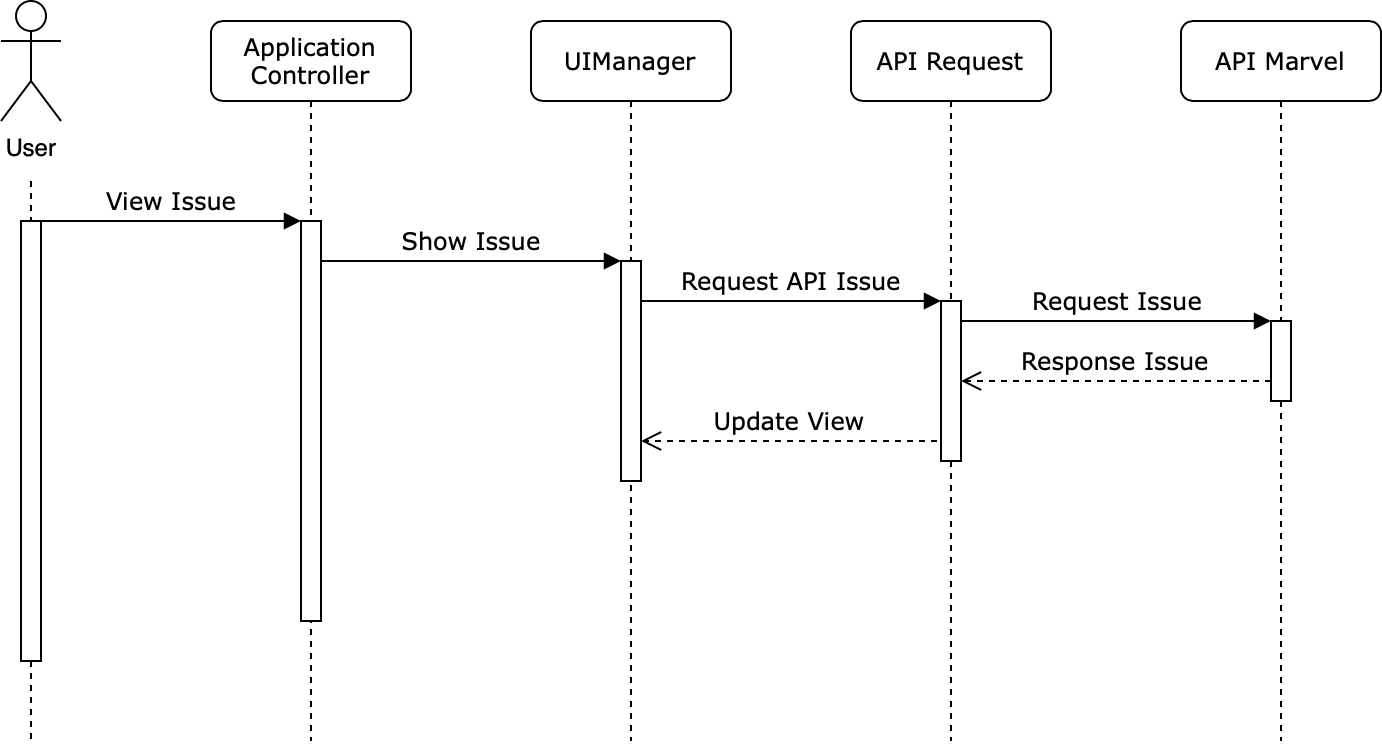

The diagram above was exported from draw.io. Its source (the exported page's mxGraphModel, read from the mxfile embedded in the PNG):
<mxGraphModel dx="946" dy="663" grid="1" gridSize="10" guides="1" tooltips="1" connect="1" arrows="1" fold="1" page="1" pageScale="1" pageWidth="1100" pageHeight="850" background="#ffffff" math="0" shadow="0">
  <root>
    <mxCell id="0" />
    <mxCell id="1" parent="0" />
    <mxCell id="uJt5uquJoPCeAhy9RGvL-1" value="" style="endArrow=none;dashed=1;html=1;" edge="1" parent="1">
      <mxGeometry width="50" height="50" relative="1" as="geometry">
        <mxPoint x="150" y="160" as="sourcePoint" />
        <mxPoint x="150" y="440" as="targetPoint" />
      </mxGeometry>
    </mxCell>
    <mxCell id="7baba1c4bc27f4b0-2" value="Application Controller" style="shape=umlLifeline;perimeter=lifelinePerimeter;whiteSpace=wrap;html=1;container=1;collapsible=0;recursiveResize=0;outlineConnect=0;rounded=1;shadow=0;comic=0;labelBackgroundColor=none;strokeWidth=1;fontFamily=Verdana;fontSize=12;align=center;" parent="1" vertex="1">
      <mxGeometry x="240" y="80" width="100" height="360" as="geometry" />
    </mxCell>
    <mxCell id="7baba1c4bc27f4b0-10" value="" style="html=1;points=[];perimeter=orthogonalPerimeter;rounded=0;shadow=0;comic=0;labelBackgroundColor=none;strokeWidth=1;fontFamily=Verdana;fontSize=12;align=center;" parent="7baba1c4bc27f4b0-2" vertex="1">
      <mxGeometry x="45" y="100" width="10" height="200" as="geometry" />
    </mxCell>
    <mxCell id="7baba1c4bc27f4b0-3" value="UIManager" style="shape=umlLifeline;perimeter=lifelinePerimeter;whiteSpace=wrap;html=1;container=1;collapsible=0;recursiveResize=0;outlineConnect=0;rounded=1;shadow=0;comic=0;labelBackgroundColor=none;strokeWidth=1;fontFamily=Verdana;fontSize=12;align=center;" parent="1" vertex="1">
      <mxGeometry x="400" y="80" width="100" height="360" as="geometry" />
    </mxCell>
    <mxCell id="7baba1c4bc27f4b0-13" value="" style="html=1;points=[];perimeter=orthogonalPerimeter;rounded=0;shadow=0;comic=0;labelBackgroundColor=none;strokeWidth=1;fontFamily=Verdana;fontSize=12;align=center;" parent="7baba1c4bc27f4b0-3" vertex="1">
      <mxGeometry x="45" y="120" width="10" height="110" as="geometry" />
    </mxCell>
    <mxCell id="7baba1c4bc27f4b0-4" value="API Request" style="shape=umlLifeline;perimeter=lifelinePerimeter;whiteSpace=wrap;html=1;container=1;collapsible=0;recursiveResize=0;outlineConnect=0;rounded=1;shadow=0;comic=0;labelBackgroundColor=none;strokeWidth=1;fontFamily=Verdana;fontSize=12;align=center;" parent="1" vertex="1">
      <mxGeometry x="560" y="80" width="100" height="360" as="geometry" />
    </mxCell>
    <mxCell id="7baba1c4bc27f4b0-16" value="" style="html=1;points=[];perimeter=orthogonalPerimeter;rounded=0;shadow=0;comic=0;labelBackgroundColor=none;strokeWidth=1;fontFamily=Verdana;fontSize=12;align=center;" parent="7baba1c4bc27f4b0-4" vertex="1">
      <mxGeometry x="45" y="140" width="10" height="80" as="geometry" />
    </mxCell>
    <mxCell id="7baba1c4bc27f4b0-5" value="API Marvel" style="shape=umlLifeline;perimeter=lifelinePerimeter;whiteSpace=wrap;html=1;container=1;collapsible=0;recursiveResize=0;outlineConnect=0;rounded=1;shadow=0;comic=0;labelBackgroundColor=none;strokeWidth=1;fontFamily=Verdana;fontSize=12;align=center;" parent="1" vertex="1">
      <mxGeometry x="725" y="80" width="100" height="360" as="geometry" />
    </mxCell>
    <mxCell id="7baba1c4bc27f4b0-17" value="Request API Issue" style="html=1;verticalAlign=bottom;endArrow=block;labelBackgroundColor=none;fontFamily=Verdana;fontSize=12;edgeStyle=elbowEdgeStyle;elbow=vertical;" parent="1" source="7baba1c4bc27f4b0-13" target="7baba1c4bc27f4b0-16" edge="1">
      <mxGeometry relative="1" as="geometry">
        <mxPoint x="510" y="220" as="sourcePoint" />
        <Array as="points">
          <mxPoint x="460" y="220" />
        </Array>
      </mxGeometry>
    </mxCell>
    <mxCell id="7baba1c4bc27f4b0-19" value="" style="html=1;points=[];perimeter=orthogonalPerimeter;rounded=0;shadow=0;comic=0;labelBackgroundColor=none;strokeWidth=1;fontFamily=Verdana;fontSize=12;align=center;" parent="1" vertex="1">
      <mxGeometry x="770" y="230" width="10" height="40" as="geometry" />
    </mxCell>
    <mxCell id="7baba1c4bc27f4b0-20" value="Request Issue" style="html=1;verticalAlign=bottom;endArrow=block;entryX=0;entryY=0;labelBackgroundColor=none;fontFamily=Verdana;fontSize=12;edgeStyle=elbowEdgeStyle;elbow=vertical;" parent="1" source="7baba1c4bc27f4b0-16" target="7baba1c4bc27f4b0-19" edge="1">
      <mxGeometry relative="1" as="geometry">
        <mxPoint x="650" y="230" as="sourcePoint" />
      </mxGeometry>
    </mxCell>
    <mxCell id="7baba1c4bc27f4b0-21" value="Response Issue" style="html=1;verticalAlign=bottom;endArrow=open;dashed=1;endSize=8;labelBackgroundColor=none;fontFamily=Verdana;fontSize=12;edgeStyle=elbowEdgeStyle;elbow=horizontal;" parent="1" source="7baba1c4bc27f4b0-19" target="7baba1c4bc27f4b0-16" edge="1">
      <mxGeometry relative="1" as="geometry">
        <mxPoint x="650" y="306" as="targetPoint" />
        <Array as="points">
          <mxPoint x="670" y="260" />
          <mxPoint x="700" y="260" />
        </Array>
      </mxGeometry>
    </mxCell>
    <mxCell id="7baba1c4bc27f4b0-11" value="View Issue" style="html=1;verticalAlign=bottom;endArrow=block;entryX=0;entryY=0;labelBackgroundColor=none;fontFamily=Verdana;fontSize=12;edgeStyle=elbowEdgeStyle;elbow=vertical;" parent="1" source="7baba1c4bc27f4b0-9" target="7baba1c4bc27f4b0-10" edge="1">
      <mxGeometry relative="1" as="geometry">
        <mxPoint x="220" y="190" as="sourcePoint" />
      </mxGeometry>
    </mxCell>
    <mxCell id="7baba1c4bc27f4b0-14" value="Show Issue" style="html=1;verticalAlign=bottom;endArrow=block;entryX=0;entryY=0;labelBackgroundColor=none;fontFamily=Verdana;fontSize=12;edgeStyle=elbowEdgeStyle;elbow=vertical;" parent="1" source="7baba1c4bc27f4b0-10" target="7baba1c4bc27f4b0-13" edge="1">
      <mxGeometry relative="1" as="geometry">
        <mxPoint x="370" y="200" as="sourcePoint" />
      </mxGeometry>
    </mxCell>
    <mxCell id="BuLopwT1dyRcWJvuAPLz-18" value="Update View" style="html=1;verticalAlign=bottom;endArrow=open;dashed=1;endSize=8;labelBackgroundColor=none;fontFamily=Verdana;fontSize=12;edgeStyle=elbowEdgeStyle;elbow=horizontal;exitX=-0.2;exitY=0.875;exitDx=0;exitDy=0;exitPerimeter=0;" parent="1" source="7baba1c4bc27f4b0-16" target="7baba1c4bc27f4b0-13" edge="1">
      <mxGeometry relative="1" as="geometry">
        <mxPoint x="460" y="450" as="targetPoint" />
        <Array as="points">
          <mxPoint x="540" y="290" />
          <mxPoint x="500" y="250" />
          <mxPoint x="535" y="450" />
        </Array>
        <mxPoint x="605" y="450" as="sourcePoint" />
      </mxGeometry>
    </mxCell>
    <mxCell id="7baba1c4bc27f4b0-9" value="" style="html=1;points=[];perimeter=orthogonalPerimeter;rounded=0;shadow=0;comic=0;labelBackgroundColor=none;strokeWidth=1;fontFamily=Verdana;fontSize=12;align=center;" parent="1" vertex="1">
      <mxGeometry x="145" y="180" width="10" height="220" as="geometry" />
    </mxCell>
    <mxCell id="uJt5uquJoPCeAhy9RGvL-2" value="User" style="shape=umlActor;verticalLabelPosition=bottom;labelBackgroundColor=#ffffff;verticalAlign=top;html=1;outlineConnect=0;strokeColor=#000000;" vertex="1" parent="1">
      <mxGeometry x="135" y="70" width="30" height="60" as="geometry" />
    </mxCell>
  </root>
</mxGraphModel>